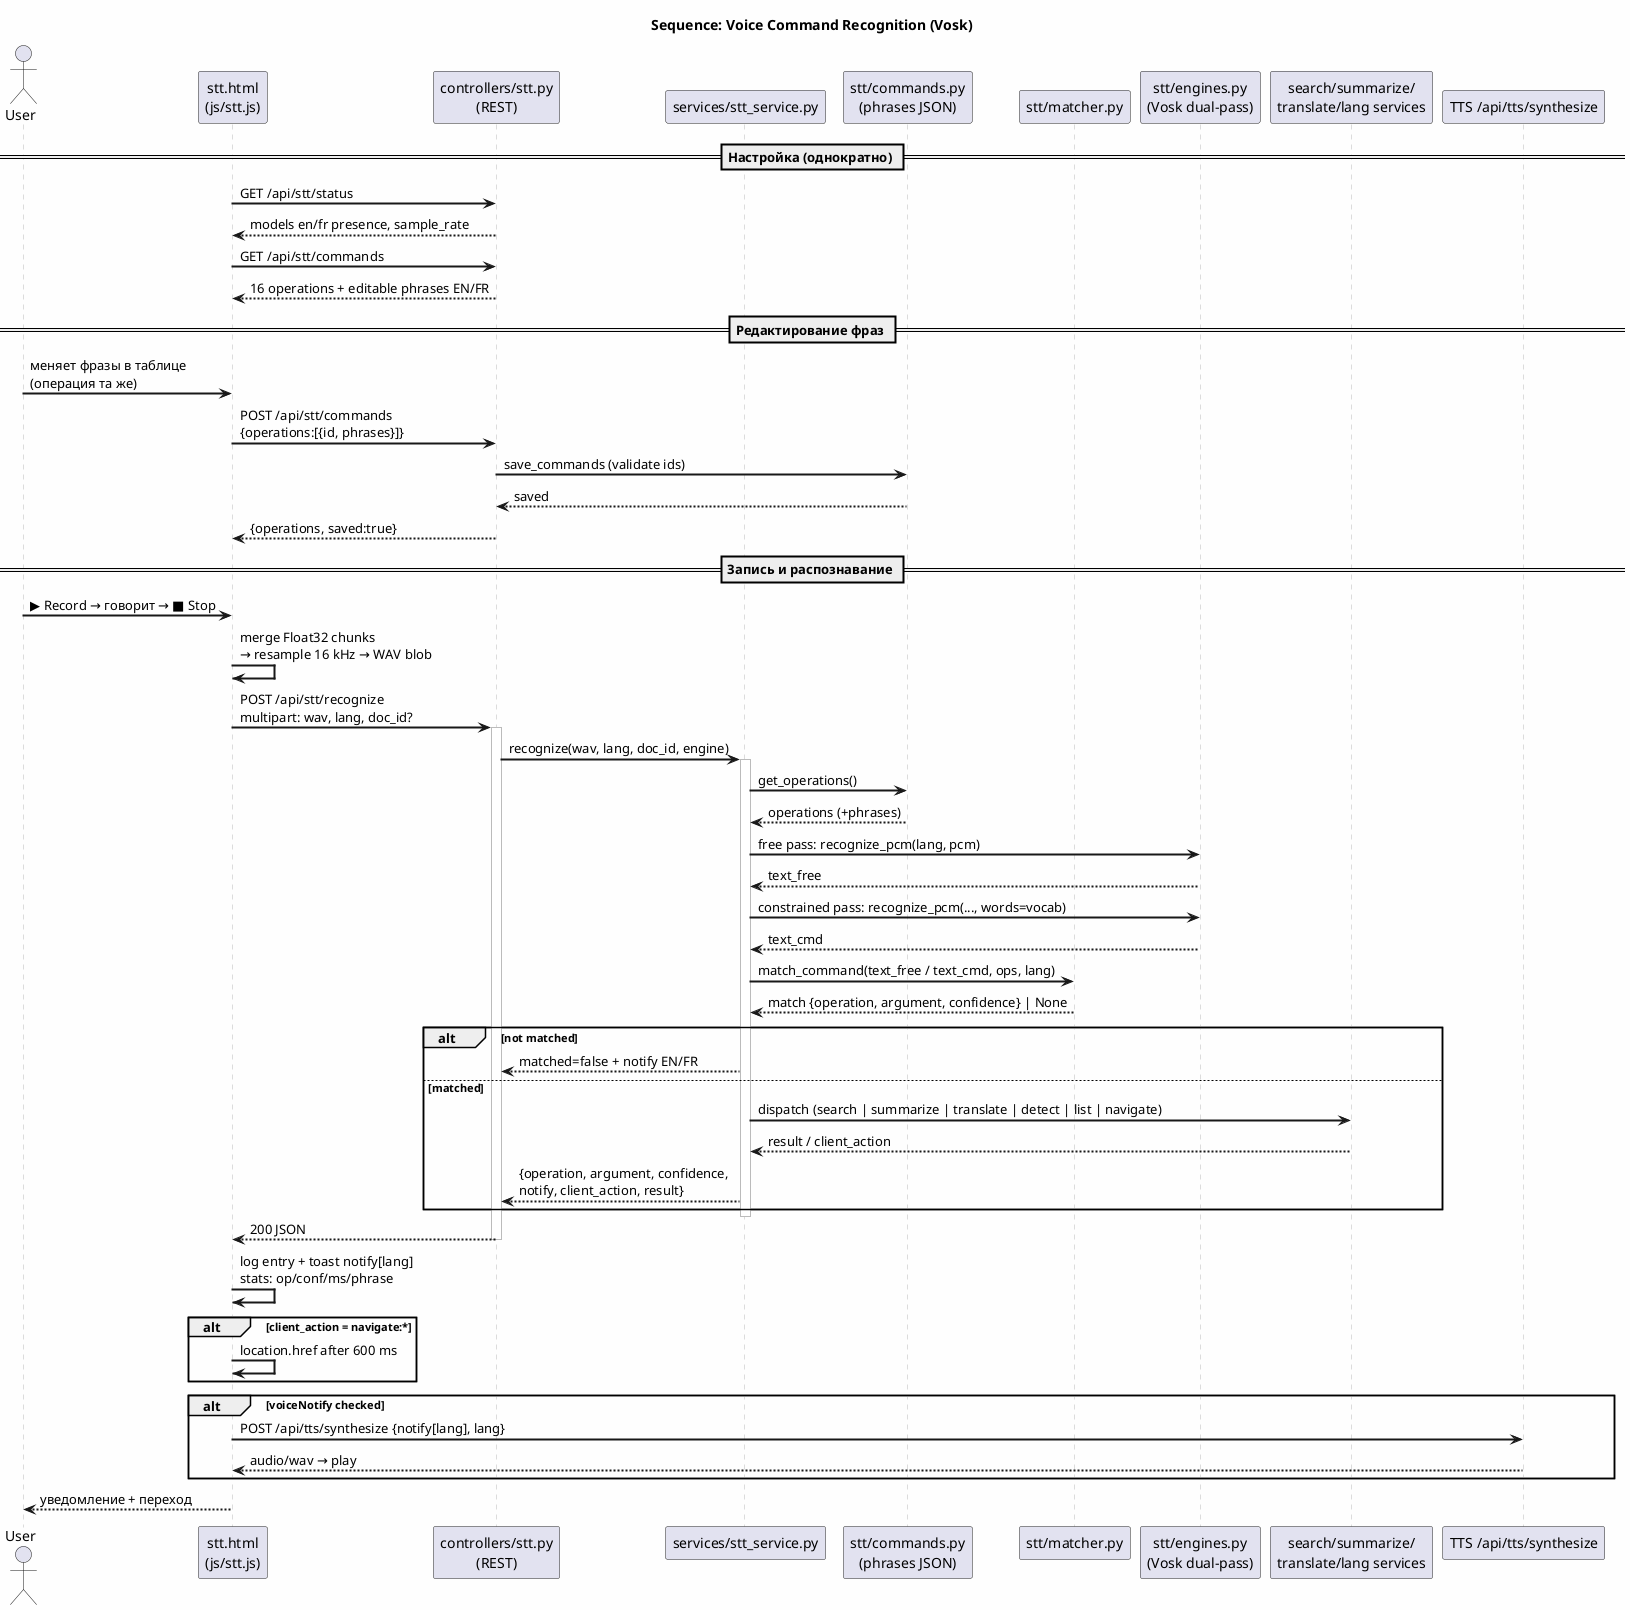

The diagram above was rendered by PlantUML. Its source (embedded in the PNG):
@startuml sequence_stt
skinparam backgroundColor #FEFEFE
skinparam sequenceArrowThickness 2
skinparam sequenceParticipantBorderColor #222222
skinparam sequenceLifeLineBorderColor #BBBBBB
skinparam noteBorderColor #888888

title Sequence: Voice Command Recognition (Vosk)

actor User
participant "stt.html\n(js/stt.js)" as FE
participant "controllers/stt.py\n(REST)" as API
participant "services/stt_service.py" as SVC
participant "stt/commands.py\n(phrases JSON)" as CMD
participant "stt/matcher.py" as MATCH
participant "stt/engines.py\n(Vosk dual-pass)" as ENG
participant "search/summarize/\ntranslate/lang services" as OPS
participant "TTS /api/tts/synthesize" as TTS

== Настройка (однократно) ==

FE -> API : GET /api/stt/status
API --> FE : models en/fr presence, sample_rate
FE -> API : GET /api/stt/commands
API --> FE : 16 operations + editable phrases EN/FR

== Редактирование фраз ==

User -> FE : меняет фразы в таблице\n(операция та же)
FE -> API : POST /api/stt/commands\n{operations:[{id, phrases}]}
API -> CMD : save_commands (validate ids)
CMD --> API : saved
API --> FE : {operations, saved:true}

== Запись и распознавание ==

User -> FE : ▶ Record → говорит → ■ Stop
FE -> FE : merge Float32 chunks\n→ resample 16 kHz → WAV blob
FE -> API : POST /api/stt/recognize\nmultipart: wav, lang, doc_id?
activate API
API -> SVC : recognize(wav, lang, doc_id, engine)
activate SVC

SVC -> CMD : get_operations()
CMD --> SVC : operations (+phrases)
SVC -> ENG : free pass: recognize_pcm(lang, pcm)
ENG --> SVC : text_free
SVC -> ENG : constrained pass: recognize_pcm(..., words=vocab)
ENG --> SVC : text_cmd

SVC -> MATCH : match_command(text_free / text_cmd, ops, lang)
MATCH --> SVC : match {operation, argument, confidence} | None

alt not matched
    SVC --> API : matched=false + notify EN/FR
else matched
    SVC -> OPS : dispatch (search | summarize | translate | detect | list | navigate)
    OPS --> SVC : result / client_action
    SVC --> API : {operation, argument, confidence,\nnotify, client_action, result}
end
deactivate SVC
API --> FE : 200 JSON
deactivate API

FE -> FE : log entry + toast notify[lang]\nstats: op/conf/ms/phrase
alt client_action = navigate:*
    FE -> FE : location.href after 600 ms
end
alt voiceNotify checked
    FE -> TTS : POST /api/tts/synthesize {notify[lang], lang}
    TTS --> FE : audio/wav → play
end
FE --> User : уведомление + переход
deactivate FE

@enduml